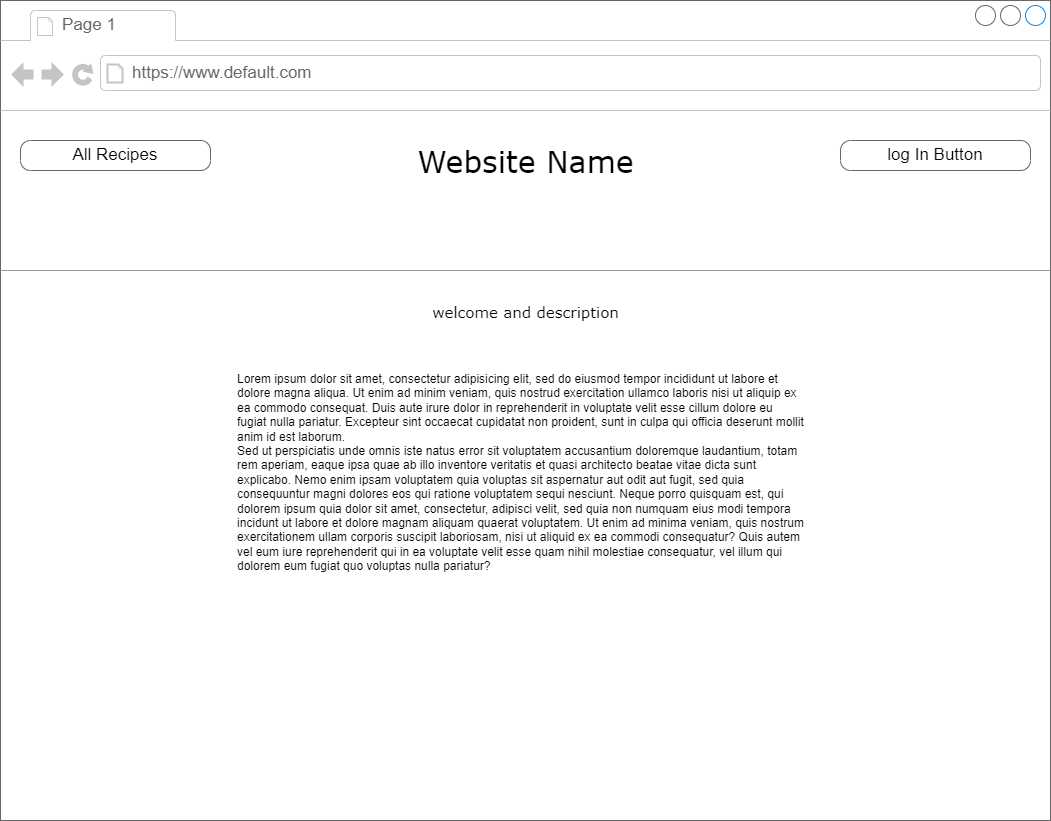

The diagram above was exported from draw.io. Its source (the exported page's mxGraphModel, read from the mxfile embedded in the PNG):
<mxGraphModel dx="1146" dy="787" grid="1" gridSize="10" guides="1" tooltips="1" connect="1" arrows="1" fold="1" page="1" pageScale="1" pageWidth="1100" pageHeight="850" background="none" math="0" shadow="0">
  <root>
    <mxCell id="0" />
    <mxCell id="1" parent="0" />
    <mxCell id="7026571954dc6520-1" value="" style="strokeWidth=1;shadow=0;dashed=0;align=center;html=1;shape=mxgraph.mockup.containers.browserWindow;rSize=0;strokeColor=#666666;mainText=,;recursiveResize=0;rounded=0;labelBackgroundColor=none;fontFamily=Verdana;fontSize=12" parent="1" vertex="1">
      <mxGeometry x="40" y="90" width="1050" height="820" as="geometry" />
    </mxCell>
    <mxCell id="7026571954dc6520-2" value="Page 1" style="strokeWidth=1;shadow=0;dashed=0;align=center;html=1;shape=mxgraph.mockup.containers.anchor;fontSize=17;fontColor=#666666;align=left;" parent="7026571954dc6520-1" vertex="1">
      <mxGeometry x="60" y="12" width="110" height="26" as="geometry" />
    </mxCell>
    <mxCell id="7026571954dc6520-3" value="https://www.default.com" style="strokeWidth=1;shadow=0;dashed=0;align=center;html=1;shape=mxgraph.mockup.containers.anchor;rSize=0;fontSize=17;fontColor=#666666;align=left;" parent="7026571954dc6520-1" vertex="1">
      <mxGeometry x="130" y="60" width="250" height="26" as="geometry" />
    </mxCell>
    <mxCell id="7026571954dc6520-4" value="Website Name" style="text;html=1;points=[];align=center;verticalAlign=top;spacingTop=-4;fontSize=30;fontFamily=Verdana" parent="7026571954dc6520-1" vertex="1">
      <mxGeometry x="355" y="140" width="340" height="50" as="geometry" />
    </mxCell>
    <mxCell id="7026571954dc6520-16" value="welcome and description" style="text;html=1;points=[];align=center;verticalAlign=top;spacingTop=-4;fontSize=15;fontFamily=Verdana" parent="7026571954dc6520-1" vertex="1">
      <mxGeometry x="380" y="300" width="290" height="30" as="geometry" />
    </mxCell>
    <mxCell id="7026571954dc6520-17" value="Lorem ipsum dolor sit amet, consectetur adipisicing elit, sed do eiusmod tempor incididunt ut labore et dolore magna aliqua. Ut enim ad minim veniam, quis nostrud exercitation ullamco laboris nisi ut aliquip ex ea commodo consequat. Duis aute irure dolor in reprehenderit in voluptate velit esse cillum dolore eu fugiat nulla pariatur. Excepteur sint occaecat cupidatat non proident, sunt in culpa qui officia deserunt mollit anim id est laborum.&#10;Sed ut perspiciatis unde omnis iste natus error sit voluptatem accusantium doloremque laudantium, totam rem aperiam, eaque ipsa quae ab illo inventore veritatis et quasi architecto beatae vitae dicta sunt explicabo. Nemo enim ipsam voluptatem quia voluptas sit aspernatur aut odit aut fugit, sed quia consequuntur magni dolores eos qui ratione voluptatem sequi nesciunt. Neque porro quisquam est, qui dolorem ipsum quia dolor sit amet, consectetur, adipisci velit, sed quia non numquam eius modi tempora incidunt ut labore et dolore magnam aliquam quaerat voluptatem. Ut enim ad minima veniam, quis nostrum exercitationem ullam corporis suscipit laboriosam, nisi ut aliquid ex ea commodi consequatur? Quis autem vel eum iure reprehenderit qui in ea voluptate velit esse quam nihil molestiae consequatur, vel illum qui dolorem eum fugiat quo voluptas nulla pariatur?" style="text;spacingTop=-5;whiteSpace=wrap;html=1;align=left;fontSize=12;fontFamily=Helvetica;fillColor=none;strokeColor=none;rounded=0;shadow=1;labelBackgroundColor=none;" parent="7026571954dc6520-1" vertex="1">
      <mxGeometry x="235" y="370" width="570" height="240" as="geometry" />
    </mxCell>
    <mxCell id="7026571954dc6520-18" value="log In Button" style="strokeWidth=1;shadow=0;dashed=0;align=center;html=1;shape=mxgraph.mockup.buttons.button;strokeColor=#666666;mainText=;buttonStyle=round;fontSize=17;fontStyle=0;fillColor=none;whiteSpace=wrap;rounded=0;labelBackgroundColor=none;" parent="7026571954dc6520-1" vertex="1">
      <mxGeometry x="840" y="140" width="190" height="30" as="geometry" />
    </mxCell>
    <mxCell id="7026571954dc6520-19" value="All Recipes" style="strokeWidth=1;shadow=0;dashed=0;align=center;html=1;shape=mxgraph.mockup.buttons.button;strokeColor=#666666;mainText=;buttonStyle=round;fontSize=17;fontStyle=0;fillColor=none;whiteSpace=wrap;rounded=0;labelBackgroundColor=none;" parent="7026571954dc6520-1" vertex="1">
      <mxGeometry x="20" y="140" width="190" height="30" as="geometry" />
    </mxCell>
    <mxCell id="_Jt4-asLAhdlNc4CDcsc-2" value="" style="verticalLabelPosition=bottom;shadow=0;dashed=0;align=center;html=1;verticalAlign=top;strokeWidth=1;shape=mxgraph.mockup.markup.line;strokeColor=#999999;rounded=0;labelBackgroundColor=none;fillColor=#ffffff;fontFamily=Verdana;fontSize=12;fontColor=#000000;" parent="7026571954dc6520-1" vertex="1">
      <mxGeometry y="260" width="1050" height="20" as="geometry" />
    </mxCell>
  </root>
</mxGraphModel>